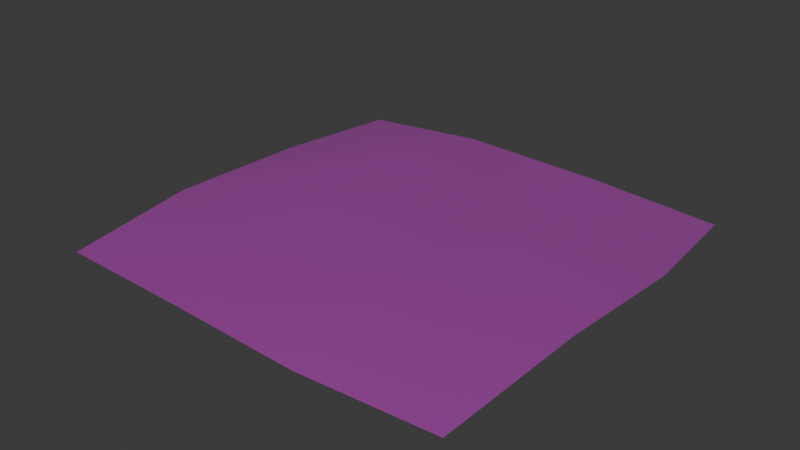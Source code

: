 # Source: SM_Env_Flowers_Flat_02.blend  (saved by Blender 4.5.88; exported with 4.5.12 LTS)
import bpy
from mathutils import Matrix  # noqa: F401  (used for matrix-valued properties, if any)

bpy.ops.wm.read_factory_settings(use_empty=True)
scene = bpy.context.scene
scene.name = 'Scene'

# ---- collections
col_sm_env_flowers_flat_02 = bpy.data.collections.new('SM_Env_Flowers_Flat_02'); scene.collection.children.link(col_sm_env_flowers_flat_02)

# ---- images (referenced by path relative to the original .blend; pixels are not part of the script)
import os
ASSET_DIR = os.environ.get("B2B_ASSET_DIR", "")  # directory of the original .blend (textures are referenced by path, not embedded)
HERE = os.path.dirname(os.path.abspath(__file__))  # packed textures are extracted next to this script under _unpacked/

def load_image(name, relpath, width, height, colorspace="sRGB"):
    """Load a texture the original file referenced (path relative to the .blend, or extracted next to this script)."""
    p = next((c for c in (os.path.join(HERE, relpath), os.path.join(ASSET_DIR, relpath)) if relpath and os.path.exists(c)), "")
    if p:
        img = bpy.data.images.load(p, check_existing=True)
        img.name = name
    else:  # same state as the original file: an image datablock whose file is absent (Cycles renders it pink)
        img = bpy.data.images.new(name, width, height)
        img.source = "FILE"
        img.filepath = "//" + (relpath or name)
    img.colorspace_settings.name = colorspace
    return img
img_file3522 = load_image('file3522', 'Flowers_Flat_01.tga', 1024, 1024, 'sRGB')
img_file3522_001 = load_image('file3522.001', 'Flowers_Flat_01.tga', 1024, 1024, 'Non-Color')

# ---- materials (node trees are filled in below, after node groups)
mat_flowershd1 = bpy.data.materials.new('flowerSHD1')
mat_flowershd1.use_transparency_overlap = False
mat_flowershd1.show_transparent_back = False
mat_flowershd1.diffuse_color = (1.0, 1.0, 1.0, 1.0)
mat_flowershd1.roughness = 0.5528

# ---- material node trees
mat_flowershd1.use_nodes = True; mat_flowershd1.node_tree.nodes.clear()
_N = mat_flowershd1.node_tree.nodes; _L = mat_flowershd1.node_tree.links
n0 = _N.new('ShaderNodeBsdfPrincipled'); n0.name = 'Principled BSDF'; n0.location = (-200, 100)
n0.inputs[2].default_value = 0.5528
n0.inputs[27].default_value = (0.0, 0.0, 0.0, 1.0)
n0.inputs[28].default_value = 1.0
n1 = _N.new('ShaderNodeOutputMaterial'); n1.name = 'Material Output'; n1.location = (200, 100)
n2 = _N.new('ShaderNodeNormalMap'); n2.name = 'Normal Map'; n2.location = (-600, -600)
n2.label = 'Normal/Map'
n3 = _N.new('ShaderNodeTexImage'); n3.name = 'Image Texture'; n3.location = (-600, 300)
n3.image = img_file3522
n4 = _N.new('ShaderNodeTexImage'); n4.name = 'Image Texture.001'; n4.location = (-600, -300)
n4.image = img_file3522_001
_L.new(n0.outputs[0], n1.inputs[0])
_L.new(n2.outputs[0], n0.inputs[5])
_L.new(n3.outputs[0], n0.inputs[0])
_L.new(n4.outputs[0], n0.inputs[4])
n1.is_active_output = True

# ---- world
world_world = bpy.data.worlds.new('World'); scene.world = world_world
world_world.use_nodes = True; world_world.node_tree.nodes.clear()
_N = world_world.node_tree.nodes; _L = world_world.node_tree.links
n0 = _N.new('ShaderNodeOutputWorld'); n0.name = 'World Output'; n0.location = (200, 100)
n1 = _N.new('ShaderNodeBackground'); n1.name = 'Background'; n1.location = (-200, 100)
n1.inputs[0].default_value = (0.05088, 0.05088, 0.05088, 1.0)
_L.new(n1.outputs[0], n0.inputs[0])
n0.is_active_output = True
world_world.color = (0.05088, 0.05088, 0.05088)
world_world.sun_shadow_jitter_overblur = 0.0

# ---- meshes
me_mesh = bpy.data.meshes.new('Mesh')
me_mesh.from_pydata([(-100.0, 0.0, 100.0), (-31.54, 1.205, 102.9), (35.57, 1.165, 105.4), (100.0, 0.0, 100.0), (-108.0, 2.993, 33.55), (-32.72, 7.983, 36.5), (32.59, 14.52, 32.15), (107.0, 8.812, 32.04), (-106.4, 2.054, -37.21), (-40.01, 13.31, -39.4), (31.86, 5.574, -34.83), (107.8, 4.198, -36.94), (-100.0, 0.0, -100.0), (-34.46, 6.248, -98.9), (34.32, 3.235, -101.4), (100.0, 0.0, -100.0)], [], [(1, 5, 0), (0, 5, 4), (2, 6, 1), (1, 6, 5), (2, 3, 6), (6, 3, 7), (5, 9, 4), (4, 9, 8), (6, 10, 5), (5, 10, 9), (6, 7, 10), (10, 7, 11), (8, 9, 12), (12, 9, 13), (9, 10, 13), (13, 10, 14), (10, 11, 14), (14, 11, 15)])
me_mesh.polygons.foreach_set('use_smooth', [True] * 18)
_k = set([(0, 1), (0, 4), (1, 2), (2, 3), (3, 7), (4, 8), (7, 11), (8, 12), (11, 15), (12, 13), (13, 14), (14, 15)])
me_mesh.attributes.new('sharp_edge', 'BOOLEAN', 'EDGE').data.foreach_set('value', [ (min(e.vertices), max(e.vertices)) in _k for e in me_mesh.edges])
_uv = me_mesh.uv_layers.new(name='map1')
_uv.uv.foreach_set('vector', [0.6479, 0.01793, 0.645, 0.1806, 0.4801, 0.02494, 0.4801, 0.02494, 0.645, 0.1806, 0.4605, 0.1878, 0.8124, 0.01163, 0.8051, 0.1912, 0.6479, 0.01793, 0.6479, 0.01793, 0.8051, 0.1912, 0.645, 0.1806, 0.8124, 0.01163, 0.9703, 0.02494, 0.8051, 0.1912, 0.8051, 0.1912, 0.9703, 0.02494, 0.9874, 0.1915, 0.645, 0.1806, 0.6272, 0.3666, 0.4605, 0.1878, 0.4605, 0.1878, 0.6272, 0.3666, 0.4644, 0.3612, 0.8051, 0.1912, 0.8033, 0.3554, 0.645, 0.1806, 0.645, 0.1806, 0.8033, 0.3554, 0.6272, 0.3666, 0.8051, 0.1912, 0.9874, 0.1915, 0.8033, 0.3554, 0.8033, 0.3554, 0.9874, 0.1915, 0.9894, 0.3606, 0.4644, 0.3612, 0.6272, 0.3666, 0.4801, 0.5151, 0.4801, 0.5151, 0.6272, 0.3666, 0.6408, 0.5124, 0.6272, 0.3666, 0.8033, 0.3554, 0.6408, 0.5124, 0.6408, 0.5124, 0.8033, 0.3554, 0.8094, 0.5187, 0.8033, 0.3554, 0.9894, 0.3606, 0.8094, 0.5187, 0.8094, 0.5187, 0.9894, 0.3606, 0.9703, 0.5151])
me_mesh.materials.append(mat_flowershd1)
me_mesh.update()
me_mesh.normals_split_custom_set([tuple(v) for v in zip(*[iter([-0.03304, 0.9915, 0.1256, -0.04771, 0.9972, 0.05748, -0.04771, 0.9961, 0.07467, -0.04771, 0.9961, 0.07467, -0.04771, 0.9972, 0.05748, -0.09105, 0.9948, 0.04468, 0.01315, 0.9838, 0.1787, -0.002762, 1.0, 0.007526, -0.03304, 0.9915, 0.1256, -0.03304, 0.9915, 0.1256, -0.002762, 1.0, 0.007526, -0.04771, 0.9972, 0.05748, 0.01315, 0.9838, 0.1787, 0.05501, 0.9862, 0.1563, -0.002762, 1.0, 0.007526, -0.002762, 1.0, 0.007526, 0.05501, 0.9862, 0.1563, 0.05934, 0.9981, 0.01511, -0.04771, 0.9972, 0.05748, -0.01041, 0.9998, -0.01855, -0.09105, 0.9948, 0.04468, -0.09105, 0.9948, 0.04468, -0.01041, 0.9998, -0.01855, -0.168, 0.9853, -0.03127, -0.002762, 1.0, 0.007526, 0.03806, 0.9978, -0.05464, -0.04771, 0.9972, 0.05748, -0.04771, 0.9972, 0.05748, 0.03806, 0.9978, -0.05464, -0.01041, 0.9998, -0.01855, -0.002762, 1.0, 0.007526, 0.05934, 0.9981, 0.01511, 0.03806, 0.9978, -0.05464, 0.03806, 0.9978, -0.05464, 0.05934, 0.9981, 0.01511, 0.02349, 0.9979, -0.05959, -0.168, 0.9853, -0.03127, -0.01041, 0.9998, -0.01855, -0.1344, 0.9874, -0.08381, -0.1344, 0.9874, -0.08381, -0.01041, 0.9998, -0.01855, 0.003874, 0.9954, -0.09564, -0.01041, 0.9998, -0.01855, 0.03806, 0.9978, -0.05464, 0.003874, 0.9954, -0.09564, 0.003874, 0.9954, -0.09564, 0.03806, 0.9978, -0.05464, 0.0363, 0.9985, -0.04187, 0.03806, 0.9978, -0.05464, 0.02349, 0.9979, -0.05959, 0.0363, 0.9985, -0.04187, 0.0363, 0.9985, -0.04187, 0.02349, 0.9979, -0.05959, 0.05065, 0.9961, -0.07255])] * 3)])

# ---- objects
ob_sm_env_flowers_flat_02 = bpy.data.objects.new('SM_Env_Flowers_Flat_02', me_mesh)

# ---- transforms, parenting, visibility, modifiers, constraints
ob_sm_env_flowers_flat_02.location = (0.0, 0.0, 0.0)
ob_sm_env_flowers_flat_02.rotation_euler = (1.571, -0.0, 0.0)
ob_sm_env_flowers_flat_02.scale = (0.01, 0.01, 0.01)
ob_sm_env_flowers_flat_02.color = (0.8, 0.8, 0.8, 1.0)

# ---- collection membership
col_sm_env_flowers_flat_02.objects.link(ob_sm_env_flowers_flat_02)

# ---- scene / render settings (as saved in the file)
scene.frame_start = 1; scene.frame_end = 250; scene.frame_set(1)
scene.render.engine = 'BLENDER_EEVEE_NEXT'
bpy.context.view_layer.update()

# ---- added for rendering (the .blend has no active camera and no usable light): camera, sun
cam_auto = bpy.data.cameras.new('AutoCamera')
cam_auto.lens = 50.0
cam_auto.sensor_width = 36.0
cam_auto.clip_end = 1000.0
ob_auto_camera = bpy.data.objects.new('AutoCamera', cam_auto)
scene.collection.objects.link(ob_auto_camera)
ob_auto_camera.location = (2.76769, -3.34271, 2.28773)
ob_auto_camera.rotation_euler = (1.09748, -7.21219e-08, 0.694738)
scene.camera = ob_auto_camera
light_auto_sun = bpy.data.lights.new('AutoSun', 'SUN')
light_auto_sun.energy = 3.0
light_auto_sun.angle = 0.0523599
ob_auto_sun = bpy.data.objects.new('AutoSun', light_auto_sun)
scene.collection.objects.link(ob_auto_sun)
ob_auto_sun.rotation_euler = (0.872665, 0.174533, 0.523599)
bpy.context.view_layer.update()
